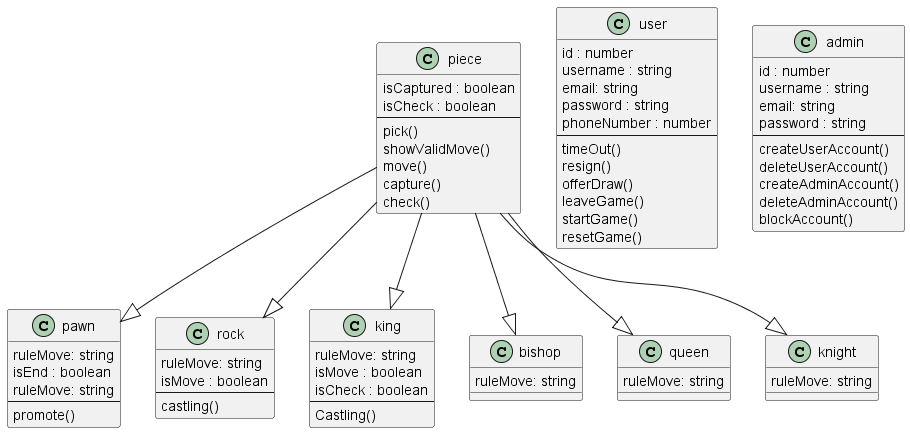

The diagram above was rendered by PlantUML. Its source (embedded in the PNG):
@startuml chessGame
' pieces
class Piece as "piece" {
    isCaptured : boolean
    isCheck : boolean
    --
    pick()
    showValidMove()
    move()
    capture()
    check()
}

class Pawn as "pawn" {
    ruleMove: string
    isEnd : boolean
    ruleMove: string
    --
    promote()
}

 class Rock as "rock" {
    ruleMove: string
    isMove : boolean
    --
    castling()
}

class King as "king" {
    ruleMove: string
    isMove : boolean
    isCheck : boolean
    --
    Castling()
}

class Bishop as "bishop" {
    ruleMove: string
    
}

class Queen as "queen" {
    ruleMove: string

}

class Knight as "knight"{
    ruleMove: string
}

' accounts
class User as "user" {
    id : number
    username : string
    email: string
    password : string
    phoneNumber : number
    --
    timeOut()
    resign()
    offerDraw()
    leaveGame()
    startGame()
    resetGame()
 }

 class Admin as "admin" {
    id : number
    username : string
    email: string
    password : string
    --
    createUserAccount()
    deleteUserAccount()
    createAdminAccount()
    deleteAdminAccount()
    blockAccount()
 }

 Piece --|> Pawn
 Piece --|> Rock
 Piece --|> King
 Piece --|> Queen
 Piece --|> Knight
 Piece --|> Bishop


@enduml